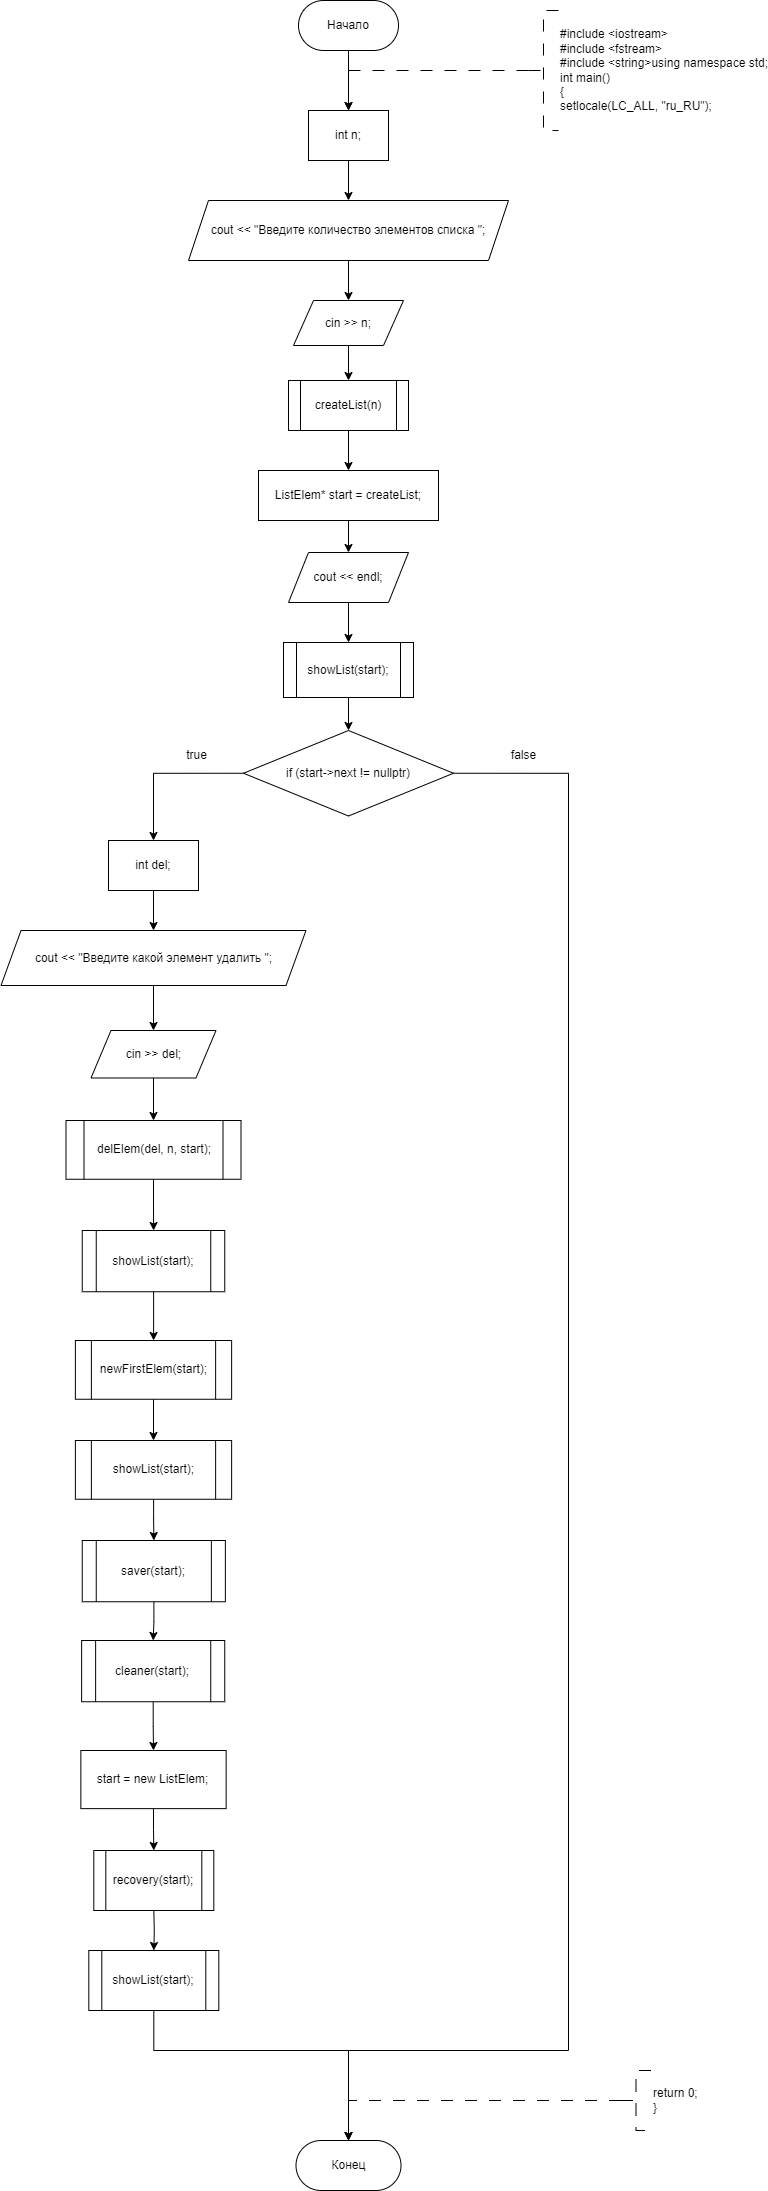

The diagram above was exported from draw.io. Its source (the exported page's mxGraphModel, read from the mxfile embedded in the PNG):
<mxGraphModel dx="1836" dy="669" grid="1" gridSize="10" guides="1" tooltips="1" connect="1" arrows="1" fold="1" page="1" pageScale="1" pageWidth="827" pageHeight="1169" math="0" shadow="0">
  <root>
    <mxCell id="WIyWlLk6GJQsqaUBKTNV-0" />
    <mxCell id="WIyWlLk6GJQsqaUBKTNV-1" parent="WIyWlLk6GJQsqaUBKTNV-0" />
    <mxCell id="o_0hTsx-fe2tSDhcJsS4-4" value="" style="edgeStyle=orthogonalEdgeStyle;rounded=0;orthogonalLoop=1;jettySize=auto;html=1;entryX=0.5;entryY=0;entryDx=0;entryDy=0;" parent="WIyWlLk6GJQsqaUBKTNV-1" source="o_0hTsx-fe2tSDhcJsS4-0" target="PVNeG4QkbVKl8QL3d08o-1" edge="1">
      <mxGeometry relative="1" as="geometry">
        <mxPoint x="300" y="180" as="targetPoint" />
      </mxGeometry>
    </mxCell>
    <mxCell id="o_0hTsx-fe2tSDhcJsS4-0" value="Начало" style="rounded=1;whiteSpace=wrap;html=1;arcSize=50;" parent="WIyWlLk6GJQsqaUBKTNV-1" vertex="1">
      <mxGeometry x="250" y="70" width="100" height="50" as="geometry" />
    </mxCell>
    <mxCell id="o_0hTsx-fe2tSDhcJsS4-1" value="" style="edgeStyle=orthogonalEdgeStyle;rounded=0;orthogonalLoop=1;jettySize=auto;html=1;strokeWidth=1;dashed=1;dashPattern=12 12;entryX=0.5;entryY=0;entryDx=0;entryDy=0;" parent="WIyWlLk6GJQsqaUBKTNV-1" source="o_0hTsx-fe2tSDhcJsS4-2" target="PVNeG4QkbVKl8QL3d08o-1" edge="1">
      <mxGeometry relative="1" as="geometry">
        <Array as="points">
          <mxPoint x="300" y="140" />
        </Array>
        <mxPoint x="300" y="180" as="targetPoint" />
      </mxGeometry>
    </mxCell>
    <mxCell id="o_0hTsx-fe2tSDhcJsS4-2" value="&lt;div&gt;#include &amp;lt;iostream&amp;gt;&lt;/div&gt;&lt;div&gt;#include &amp;lt;fstream&amp;gt;&lt;/div&gt;&lt;div&gt;#include &amp;lt;string&amp;gt;using namespace std;&lt;/div&gt;&lt;div&gt;int main()&lt;/div&gt;&lt;div&gt;{&lt;/div&gt;setlocale(LC_ALL, &quot;ru_RU&quot;);" style="strokeWidth=1;html=1;shape=mxgraph.flowchart.annotation_2;align=left;labelPosition=right;pointerEvents=1;dashed=1;dashPattern=12 12;" parent="WIyWlLk6GJQsqaUBKTNV-1" vertex="1">
      <mxGeometry x="480" y="80" width="30" height="120" as="geometry" />
    </mxCell>
    <mxCell id="o_0hTsx-fe2tSDhcJsS4-17" value="Конец" style="rounded=1;whiteSpace=wrap;html=1;arcSize=50;" parent="WIyWlLk6GJQsqaUBKTNV-1" vertex="1">
      <mxGeometry x="247.5" y="2210" width="105" height="50" as="geometry" />
    </mxCell>
    <mxCell id="o_0hTsx-fe2tSDhcJsS4-18" style="edgeStyle=orthogonalEdgeStyle;rounded=0;orthogonalLoop=1;jettySize=auto;html=1;exitX=0;exitY=0.5;exitDx=0;exitDy=0;exitPerimeter=0;dashed=1;dashPattern=12 12;entryX=0.5;entryY=0;entryDx=0;entryDy=0;" parent="WIyWlLk6GJQsqaUBKTNV-1" source="o_0hTsx-fe2tSDhcJsS4-19" target="o_0hTsx-fe2tSDhcJsS4-17" edge="1">
      <mxGeometry relative="1" as="geometry">
        <mxPoint x="318.74" y="2180" as="targetPoint" />
        <Array as="points">
          <mxPoint x="300" y="2170" />
        </Array>
      </mxGeometry>
    </mxCell>
    <mxCell id="o_0hTsx-fe2tSDhcJsS4-19" value="return 0;&lt;br&gt;}" style="strokeWidth=1;html=1;shape=mxgraph.flowchart.annotation_2;align=left;labelPosition=right;pointerEvents=1;dashed=1;dashPattern=12 12;" parent="WIyWlLk6GJQsqaUBKTNV-1" vertex="1">
      <mxGeometry x="572.5" y="2140" width="30" height="60" as="geometry" />
    </mxCell>
    <mxCell id="PVNeG4QkbVKl8QL3d08o-17" value="" style="edgeStyle=orthogonalEdgeStyle;rounded=0;orthogonalLoop=1;jettySize=auto;html=1;" parent="WIyWlLk6GJQsqaUBKTNV-1" source="PVNeG4QkbVKl8QL3d08o-1" target="PVNeG4QkbVKl8QL3d08o-16" edge="1">
      <mxGeometry relative="1" as="geometry" />
    </mxCell>
    <mxCell id="PVNeG4QkbVKl8QL3d08o-1" value="int n;" style="whiteSpace=wrap;html=1;" parent="WIyWlLk6GJQsqaUBKTNV-1" vertex="1">
      <mxGeometry x="260" y="180" width="80" height="50" as="geometry" />
    </mxCell>
    <mxCell id="PVNeG4QkbVKl8QL3d08o-14" value="" style="edgeStyle=orthogonalEdgeStyle;rounded=0;orthogonalLoop=1;jettySize=auto;html=1;" parent="WIyWlLk6GJQsqaUBKTNV-1" source="PVNeG4QkbVKl8QL3d08o-2" target="PVNeG4QkbVKl8QL3d08o-13" edge="1">
      <mxGeometry relative="1" as="geometry" />
    </mxCell>
    <mxCell id="PVNeG4QkbVKl8QL3d08o-2" value="cin &gt;&gt; n;" style="shape=parallelogram;perimeter=parallelogramPerimeter;whiteSpace=wrap;html=1;fixedSize=1;" parent="WIyWlLk6GJQsqaUBKTNV-1" vertex="1">
      <mxGeometry x="245" y="370" width="110" height="45" as="geometry" />
    </mxCell>
    <mxCell id="PVNeG4QkbVKl8QL3d08o-10" value="" style="edgeStyle=orthogonalEdgeStyle;rounded=0;orthogonalLoop=1;jettySize=auto;html=1;" parent="WIyWlLk6GJQsqaUBKTNV-1" source="PVNeG4QkbVKl8QL3d08o-4" target="PVNeG4QkbVKl8QL3d08o-9" edge="1">
      <mxGeometry relative="1" as="geometry" />
    </mxCell>
    <mxCell id="PVNeG4QkbVKl8QL3d08o-4" value="ListElem* start = createList;" style="whiteSpace=wrap;html=1;" parent="WIyWlLk6GJQsqaUBKTNV-1" vertex="1">
      <mxGeometry x="210" y="540" width="180" height="50" as="geometry" />
    </mxCell>
    <mxCell id="PVNeG4QkbVKl8QL3d08o-12" value="" style="edgeStyle=orthogonalEdgeStyle;rounded=0;orthogonalLoop=1;jettySize=auto;html=1;" parent="WIyWlLk6GJQsqaUBKTNV-1" source="PVNeG4QkbVKl8QL3d08o-9" target="PVNeG4QkbVKl8QL3d08o-11" edge="1">
      <mxGeometry relative="1" as="geometry" />
    </mxCell>
    <mxCell id="PVNeG4QkbVKl8QL3d08o-9" value="cout &amp;lt;&amp;lt; endl;" style="shape=parallelogram;perimeter=parallelogramPerimeter;whiteSpace=wrap;html=1;fixedSize=1;" parent="WIyWlLk6GJQsqaUBKTNV-1" vertex="1">
      <mxGeometry x="240" y="622" width="120" height="50" as="geometry" />
    </mxCell>
    <mxCell id="PVNeG4QkbVKl8QL3d08o-20" value="" style="edgeStyle=orthogonalEdgeStyle;rounded=0;orthogonalLoop=1;jettySize=auto;html=1;" parent="WIyWlLk6GJQsqaUBKTNV-1" source="PVNeG4QkbVKl8QL3d08o-11" target="PVNeG4QkbVKl8QL3d08o-19" edge="1">
      <mxGeometry relative="1" as="geometry" />
    </mxCell>
    <mxCell id="PVNeG4QkbVKl8QL3d08o-11" value="showList(start);" style="shape=process;whiteSpace=wrap;html=1;backgroundOutline=1;" parent="WIyWlLk6GJQsqaUBKTNV-1" vertex="1">
      <mxGeometry x="235" y="712" width="130" height="55" as="geometry" />
    </mxCell>
    <mxCell id="PVNeG4QkbVKl8QL3d08o-15" value="" style="edgeStyle=orthogonalEdgeStyle;rounded=0;orthogonalLoop=1;jettySize=auto;html=1;" parent="WIyWlLk6GJQsqaUBKTNV-1" source="PVNeG4QkbVKl8QL3d08o-13" target="PVNeG4QkbVKl8QL3d08o-4" edge="1">
      <mxGeometry relative="1" as="geometry" />
    </mxCell>
    <mxCell id="PVNeG4QkbVKl8QL3d08o-13" value="createList(n)" style="shape=process;whiteSpace=wrap;html=1;backgroundOutline=1;" parent="WIyWlLk6GJQsqaUBKTNV-1" vertex="1">
      <mxGeometry x="240" y="450" width="120" height="50" as="geometry" />
    </mxCell>
    <mxCell id="PVNeG4QkbVKl8QL3d08o-18" value="" style="edgeStyle=orthogonalEdgeStyle;rounded=0;orthogonalLoop=1;jettySize=auto;html=1;" parent="WIyWlLk6GJQsqaUBKTNV-1" source="PVNeG4QkbVKl8QL3d08o-16" target="PVNeG4QkbVKl8QL3d08o-2" edge="1">
      <mxGeometry relative="1" as="geometry" />
    </mxCell>
    <mxCell id="PVNeG4QkbVKl8QL3d08o-16" value="cout &amp;lt;&amp;lt; &quot;Введите количество элементов списка &quot;;" style="shape=parallelogram;perimeter=parallelogramPerimeter;whiteSpace=wrap;html=1;fixedSize=1;" parent="WIyWlLk6GJQsqaUBKTNV-1" vertex="1">
      <mxGeometry x="140" y="270" width="320" height="60" as="geometry" />
    </mxCell>
    <mxCell id="PVNeG4QkbVKl8QL3d08o-22" style="edgeStyle=orthogonalEdgeStyle;rounded=0;orthogonalLoop=1;jettySize=auto;html=1;exitX=0;exitY=0.5;exitDx=0;exitDy=0;entryX=0.5;entryY=0;entryDx=0;entryDy=0;" parent="WIyWlLk6GJQsqaUBKTNV-1" source="PVNeG4QkbVKl8QL3d08o-19" target="PVNeG4QkbVKl8QL3d08o-21" edge="1">
      <mxGeometry relative="1" as="geometry" />
    </mxCell>
    <mxCell id="PVNeG4QkbVKl8QL3d08o-46" style="edgeStyle=orthogonalEdgeStyle;rounded=0;orthogonalLoop=1;jettySize=auto;html=1;exitX=1;exitY=0.5;exitDx=0;exitDy=0;entryX=0.5;entryY=0;entryDx=0;entryDy=0;" parent="WIyWlLk6GJQsqaUBKTNV-1" source="PVNeG4QkbVKl8QL3d08o-19" target="o_0hTsx-fe2tSDhcJsS4-17" edge="1">
      <mxGeometry relative="1" as="geometry">
        <mxPoint x="330" y="1623.3333333333333" as="targetPoint" />
        <Array as="points">
          <mxPoint x="520" y="843" />
          <mxPoint x="520" y="2120" />
          <mxPoint x="300" y="2120" />
        </Array>
      </mxGeometry>
    </mxCell>
    <mxCell id="PVNeG4QkbVKl8QL3d08o-19" value="if (start-&gt;next != nullptr)" style="rhombus;whiteSpace=wrap;html=1;" parent="WIyWlLk6GJQsqaUBKTNV-1" vertex="1">
      <mxGeometry x="195" y="800" width="210" height="85.5" as="geometry" />
    </mxCell>
    <mxCell id="PVNeG4QkbVKl8QL3d08o-24" value="" style="edgeStyle=orthogonalEdgeStyle;rounded=0;orthogonalLoop=1;jettySize=auto;html=1;" parent="WIyWlLk6GJQsqaUBKTNV-1" source="PVNeG4QkbVKl8QL3d08o-21" target="PVNeG4QkbVKl8QL3d08o-23" edge="1">
      <mxGeometry relative="1" as="geometry" />
    </mxCell>
    <mxCell id="PVNeG4QkbVKl8QL3d08o-21" value="int del;" style="whiteSpace=wrap;html=1;" parent="WIyWlLk6GJQsqaUBKTNV-1" vertex="1">
      <mxGeometry x="60" y="910" width="90" height="50" as="geometry" />
    </mxCell>
    <mxCell id="PVNeG4QkbVKl8QL3d08o-26" value="" style="edgeStyle=orthogonalEdgeStyle;rounded=0;orthogonalLoop=1;jettySize=auto;html=1;" parent="WIyWlLk6GJQsqaUBKTNV-1" source="PVNeG4QkbVKl8QL3d08o-23" target="PVNeG4QkbVKl8QL3d08o-25" edge="1">
      <mxGeometry relative="1" as="geometry" />
    </mxCell>
    <mxCell id="PVNeG4QkbVKl8QL3d08o-23" value="cout &lt;&lt; &quot;Введите какой элемент удалить &quot;;" style="shape=parallelogram;perimeter=parallelogramPerimeter;whiteSpace=wrap;html=1;fixedSize=1;" parent="WIyWlLk6GJQsqaUBKTNV-1" vertex="1">
      <mxGeometry x="-47.5" y="1000" width="305" height="55" as="geometry" />
    </mxCell>
    <mxCell id="PVNeG4QkbVKl8QL3d08o-28" value="" style="edgeStyle=orthogonalEdgeStyle;rounded=0;orthogonalLoop=1;jettySize=auto;html=1;" parent="WIyWlLk6GJQsqaUBKTNV-1" source="PVNeG4QkbVKl8QL3d08o-25" target="PVNeG4QkbVKl8QL3d08o-27" edge="1">
      <mxGeometry relative="1" as="geometry" />
    </mxCell>
    <mxCell id="PVNeG4QkbVKl8QL3d08o-25" value="cin &gt;&gt; del;" style="shape=parallelogram;perimeter=parallelogramPerimeter;whiteSpace=wrap;html=1;fixedSize=1;" parent="WIyWlLk6GJQsqaUBKTNV-1" vertex="1">
      <mxGeometry x="42.5" y="1100" width="125" height="47.5" as="geometry" />
    </mxCell>
    <mxCell id="PVNeG4QkbVKl8QL3d08o-30" value="" style="edgeStyle=orthogonalEdgeStyle;rounded=0;orthogonalLoop=1;jettySize=auto;html=1;" parent="WIyWlLk6GJQsqaUBKTNV-1" source="PVNeG4QkbVKl8QL3d08o-27" target="PVNeG4QkbVKl8QL3d08o-29" edge="1">
      <mxGeometry relative="1" as="geometry" />
    </mxCell>
    <mxCell id="PVNeG4QkbVKl8QL3d08o-27" value="delElem(del, n, start);" style="shape=process;whiteSpace=wrap;html=1;backgroundOutline=1;" parent="WIyWlLk6GJQsqaUBKTNV-1" vertex="1">
      <mxGeometry x="17.5" y="1190" width="175" height="58.75" as="geometry" />
    </mxCell>
    <mxCell id="PVNeG4QkbVKl8QL3d08o-32" value="" style="edgeStyle=orthogonalEdgeStyle;rounded=0;orthogonalLoop=1;jettySize=auto;html=1;" parent="WIyWlLk6GJQsqaUBKTNV-1" source="PVNeG4QkbVKl8QL3d08o-29" target="PVNeG4QkbVKl8QL3d08o-31" edge="1">
      <mxGeometry relative="1" as="geometry" />
    </mxCell>
    <mxCell id="PVNeG4QkbVKl8QL3d08o-29" value="showList(start);" style="shape=process;whiteSpace=wrap;html=1;backgroundOutline=1;" parent="WIyWlLk6GJQsqaUBKTNV-1" vertex="1">
      <mxGeometry x="33.75" y="1300" width="142.5" height="61.25" as="geometry" />
    </mxCell>
    <mxCell id="PVNeG4QkbVKl8QL3d08o-34" value="" style="edgeStyle=orthogonalEdgeStyle;rounded=0;orthogonalLoop=1;jettySize=auto;html=1;" parent="WIyWlLk6GJQsqaUBKTNV-1" source="PVNeG4QkbVKl8QL3d08o-31" target="PVNeG4QkbVKl8QL3d08o-33" edge="1">
      <mxGeometry relative="1" as="geometry" />
    </mxCell>
    <mxCell id="PVNeG4QkbVKl8QL3d08o-31" value="newFirstElem(start);" style="shape=process;whiteSpace=wrap;html=1;backgroundOutline=1;" parent="WIyWlLk6GJQsqaUBKTNV-1" vertex="1">
      <mxGeometry x="26.88" y="1410" width="156.25" height="58.75" as="geometry" />
    </mxCell>
    <mxCell id="PVNeG4QkbVKl8QL3d08o-36" value="" style="edgeStyle=orthogonalEdgeStyle;rounded=0;orthogonalLoop=1;jettySize=auto;html=1;" parent="WIyWlLk6GJQsqaUBKTNV-1" source="PVNeG4QkbVKl8QL3d08o-33" target="PVNeG4QkbVKl8QL3d08o-35" edge="1">
      <mxGeometry relative="1" as="geometry" />
    </mxCell>
    <mxCell id="PVNeG4QkbVKl8QL3d08o-33" value="showList(start);" style="shape=process;whiteSpace=wrap;html=1;backgroundOutline=1;" parent="WIyWlLk6GJQsqaUBKTNV-1" vertex="1">
      <mxGeometry x="26.879999999999995" y="1510" width="156.25" height="58.75" as="geometry" />
    </mxCell>
    <mxCell id="PVNeG4QkbVKl8QL3d08o-38" value="" style="edgeStyle=orthogonalEdgeStyle;rounded=0;orthogonalLoop=1;jettySize=auto;html=1;" parent="WIyWlLk6GJQsqaUBKTNV-1" source="PVNeG4QkbVKl8QL3d08o-35" target="PVNeG4QkbVKl8QL3d08o-37" edge="1">
      <mxGeometry relative="1" as="geometry" />
    </mxCell>
    <mxCell id="PVNeG4QkbVKl8QL3d08o-35" value="saver(start);" style="shape=process;whiteSpace=wrap;html=1;backgroundOutline=1;" parent="WIyWlLk6GJQsqaUBKTNV-1" vertex="1">
      <mxGeometry x="33.75" y="1610" width="143.12" height="61.25" as="geometry" />
    </mxCell>
    <mxCell id="PVNeG4QkbVKl8QL3d08o-40" value="" style="edgeStyle=orthogonalEdgeStyle;rounded=0;orthogonalLoop=1;jettySize=auto;html=1;" parent="WIyWlLk6GJQsqaUBKTNV-1" source="PVNeG4QkbVKl8QL3d08o-37" target="PVNeG4QkbVKl8QL3d08o-39" edge="1">
      <mxGeometry relative="1" as="geometry" />
    </mxCell>
    <mxCell id="PVNeG4QkbVKl8QL3d08o-37" value="cleaner(start);" style="shape=process;whiteSpace=wrap;html=1;backgroundOutline=1;" parent="WIyWlLk6GJQsqaUBKTNV-1" vertex="1">
      <mxGeometry x="33.13" y="1710" width="143.12" height="61.25" as="geometry" />
    </mxCell>
    <mxCell id="PVNeG4QkbVKl8QL3d08o-42" value="" style="edgeStyle=orthogonalEdgeStyle;rounded=0;orthogonalLoop=1;jettySize=auto;html=1;" parent="WIyWlLk6GJQsqaUBKTNV-1" source="PVNeG4QkbVKl8QL3d08o-39" edge="1">
      <mxGeometry relative="1" as="geometry">
        <mxPoint x="105.29999999999995" y="1919.995" as="targetPoint" />
      </mxGeometry>
    </mxCell>
    <mxCell id="PVNeG4QkbVKl8QL3d08o-39" value="start = new ListElem;" style="whiteSpace=wrap;html=1;" parent="WIyWlLk6GJQsqaUBKTNV-1" vertex="1">
      <mxGeometry x="32.339999999999996" y="1820" width="145.31" height="58.13" as="geometry" />
    </mxCell>
    <mxCell id="PVNeG4QkbVKl8QL3d08o-44" value="" style="edgeStyle=orthogonalEdgeStyle;rounded=0;orthogonalLoop=1;jettySize=auto;html=1;" parent="WIyWlLk6GJQsqaUBKTNV-1" target="PVNeG4QkbVKl8QL3d08o-43" edge="1">
      <mxGeometry relative="1" as="geometry">
        <mxPoint x="105.30500000000006" y="1979.995" as="sourcePoint" />
      </mxGeometry>
    </mxCell>
    <mxCell id="PVNeG4QkbVKl8QL3d08o-45" style="edgeStyle=orthogonalEdgeStyle;rounded=0;orthogonalLoop=1;jettySize=auto;html=1;exitX=0.5;exitY=1;exitDx=0;exitDy=0;entryX=0.5;entryY=0;entryDx=0;entryDy=0;" parent="WIyWlLk6GJQsqaUBKTNV-1" source="PVNeG4QkbVKl8QL3d08o-43" target="o_0hTsx-fe2tSDhcJsS4-17" edge="1">
      <mxGeometry relative="1" as="geometry">
        <mxPoint x="250" y="2150" as="targetPoint" />
        <Array as="points">
          <mxPoint x="105" y="2120" />
          <mxPoint x="300" y="2120" />
        </Array>
      </mxGeometry>
    </mxCell>
    <mxCell id="PVNeG4QkbVKl8QL3d08o-43" value="showList(start);" style="shape=process;whiteSpace=wrap;html=1;backgroundOutline=1;" parent="WIyWlLk6GJQsqaUBKTNV-1" vertex="1">
      <mxGeometry x="40.31" y="2020" width="130" height="60" as="geometry" />
    </mxCell>
    <mxCell id="PVNeG4QkbVKl8QL3d08o-47" value="true" style="text;html=1;align=center;verticalAlign=middle;resizable=0;points=[];autosize=1;strokeColor=none;fillColor=none;" parent="WIyWlLk6GJQsqaUBKTNV-1" vertex="1">
      <mxGeometry x="127.5" y="810" width="40" height="30" as="geometry" />
    </mxCell>
    <mxCell id="PVNeG4QkbVKl8QL3d08o-48" value="false" style="text;html=1;align=center;verticalAlign=middle;resizable=0;points=[];autosize=1;strokeColor=none;fillColor=none;" parent="WIyWlLk6GJQsqaUBKTNV-1" vertex="1">
      <mxGeometry x="450" y="810" width="50" height="30" as="geometry" />
    </mxCell>
    <mxCell id="o-Qzj1L2nPaoaCC56QSt-1" value="&lt;span style=&quot;color: rgb(0, 0, 0); font-family: Helvetica; font-size: 12px; font-style: normal; font-variant-ligatures: normal; font-variant-caps: normal; font-weight: 400; letter-spacing: normal; orphans: 2; text-align: center; text-indent: 0px; text-transform: none; widows: 2; word-spacing: 0px; -webkit-text-stroke-width: 0px; white-space: normal; background-color: rgb(251, 251, 251); text-decoration-thickness: initial; text-decoration-style: initial; text-decoration-color: initial; display: inline !important; float: none;&quot;&gt;recovery(start);&lt;/span&gt;" style="shape=process;whiteSpace=wrap;html=1;backgroundOutline=1;" vertex="1" parent="WIyWlLk6GJQsqaUBKTNV-1">
      <mxGeometry x="45.31" y="1920" width="120" height="60" as="geometry" />
    </mxCell>
  </root>
</mxGraphModel>